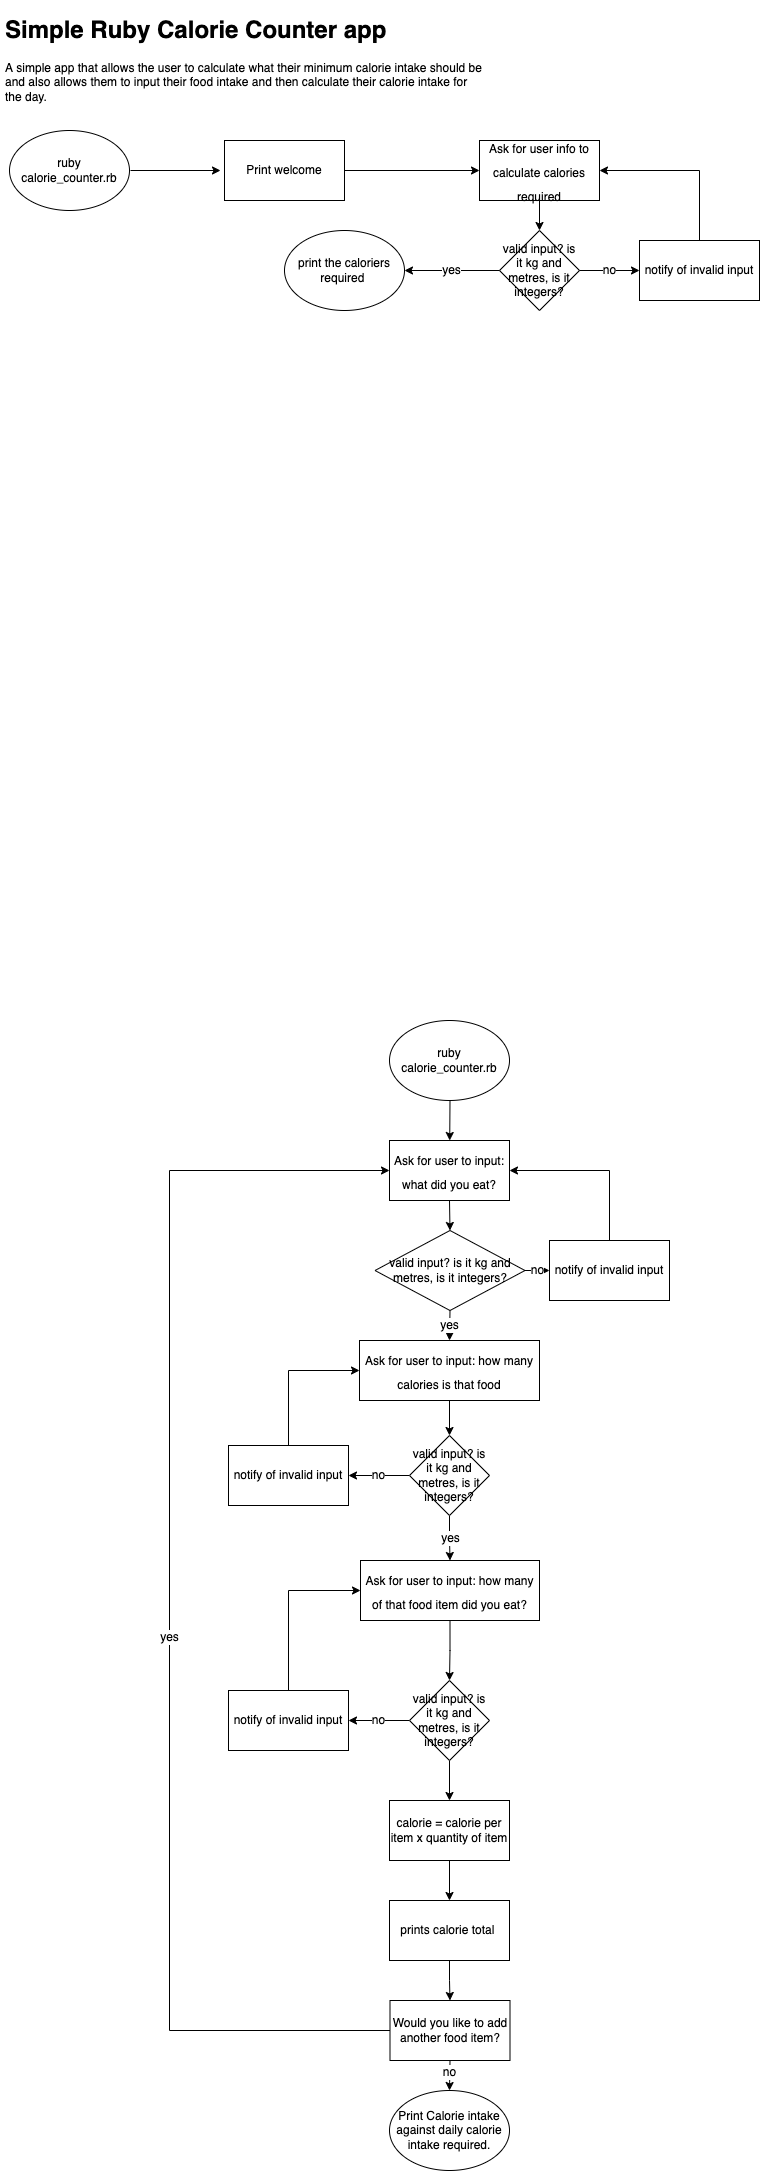

The diagram above was exported from draw.io. Its source (the exported page's mxGraphModel, read from the mxfile embedded in the PNG):
<mxGraphModel dx="1666" dy="1866" grid="1" gridSize="10" guides="1" tooltips="1" connect="1" arrows="1" fold="1" page="1" pageScale="1" pageWidth="827" pageHeight="1169" math="0" shadow="0">
  <root>
    <mxCell id="0" />
    <mxCell id="1" parent="0" />
    <mxCell id="lMIiw00hyQl4g-2wOtya-23" value="ruby calorie_counter.rb" style="ellipse;whiteSpace=wrap;html=1;" parent="1" vertex="1">
      <mxGeometry x="430" y="10" width="120" height="80" as="geometry" />
    </mxCell>
    <mxCell id="lMIiw00hyQl4g-2wOtya-26" value="&lt;font style=&quot;font-size: 12px&quot;&gt;Ask for user to input: what did you eat?&lt;/font&gt;" style="rounded=0;whiteSpace=wrap;html=1;fontSize=20;" parent="1" vertex="1">
      <mxGeometry x="430" y="130" width="120" height="60" as="geometry" />
    </mxCell>
    <mxCell id="lMIiw00hyQl4g-2wOtya-27" value="valid input? is it kg and metres, is it integers?" style="rhombus;whiteSpace=wrap;html=1;fontSize=12;" parent="1" vertex="1">
      <mxGeometry x="415.5" y="220" width="150" height="80" as="geometry" />
    </mxCell>
    <mxCell id="lMIiw00hyQl4g-2wOtya-28" value="notify of invalid input" style="rounded=0;whiteSpace=wrap;html=1;fontSize=12;" parent="1" vertex="1">
      <mxGeometry x="590" y="230" width="120" height="60" as="geometry" />
    </mxCell>
    <mxCell id="lMIiw00hyQl4g-2wOtya-29" value="" style="endArrow=classic;html=1;rounded=0;fontSize=12;exitX=0.5;exitY=1;exitDx=0;exitDy=0;" parent="1" target="lMIiw00hyQl4g-2wOtya-26" edge="1">
      <mxGeometry width="50" height="50" relative="1" as="geometry">
        <mxPoint x="490.5" y="90" as="sourcePoint" />
        <mxPoint x="591" y="370" as="targetPoint" />
      </mxGeometry>
    </mxCell>
    <mxCell id="lMIiw00hyQl4g-2wOtya-30" value="" style="endArrow=classic;html=1;rounded=0;fontSize=12;entryX=0.5;entryY=0;entryDx=0;entryDy=0;exitX=0.5;exitY=1;exitDx=0;exitDy=0;startArrow=none;" parent="1" target="lMIiw00hyQl4g-2wOtya-27" edge="1">
      <mxGeometry width="50" height="50" relative="1" as="geometry">
        <mxPoint x="490" y="190" as="sourcePoint" />
        <mxPoint x="520" y="10" as="targetPoint" />
      </mxGeometry>
    </mxCell>
    <mxCell id="lMIiw00hyQl4g-2wOtya-31" value="no" style="endArrow=classic;html=1;rounded=0;fontSize=12;entryX=0;entryY=0.5;entryDx=0;entryDy=0;exitX=1;exitY=0.5;exitDx=0;exitDy=0;" parent="1" source="lMIiw00hyQl4g-2wOtya-27" target="lMIiw00hyQl4g-2wOtya-28" edge="1">
      <mxGeometry width="50" height="50" relative="1" as="geometry">
        <mxPoint x="470" y="60" as="sourcePoint" />
        <mxPoint x="520" y="10" as="targetPoint" />
      </mxGeometry>
    </mxCell>
    <mxCell id="lMIiw00hyQl4g-2wOtya-32" value="" style="endArrow=classic;html=1;rounded=0;fontSize=12;exitX=0.5;exitY=0;exitDx=0;exitDy=0;entryX=1;entryY=0.5;entryDx=0;entryDy=0;" parent="1" source="lMIiw00hyQl4g-2wOtya-28" target="lMIiw00hyQl4g-2wOtya-26" edge="1">
      <mxGeometry width="50" height="50" relative="1" as="geometry">
        <mxPoint x="470" y="160" as="sourcePoint" />
        <mxPoint x="520" y="110" as="targetPoint" />
        <Array as="points">
          <mxPoint x="650" y="160" />
        </Array>
      </mxGeometry>
    </mxCell>
    <mxCell id="lMIiw00hyQl4g-2wOtya-33" value="Print Calorie intake against daily calorie intake required." style="ellipse;whiteSpace=wrap;html=1;rounded=0;fontFamily=Helvetica;fontSize=12;fontColor=default;strokeColor=default;fillColor=default;" parent="1" vertex="1">
      <mxGeometry x="430" y="1080" width="120" height="80" as="geometry" />
    </mxCell>
    <mxCell id="lMIiw00hyQl4g-2wOtya-34" value="yes" style="endArrow=classic;html=1;rounded=0;fontFamily=Helvetica;fontSize=12;fontColor=default;exitX=0.5;exitY=1;exitDx=0;exitDy=0;entryX=0.5;entryY=0;entryDx=0;entryDy=0;" parent="1" source="lMIiw00hyQl4g-2wOtya-27" target="lMIiw00hyQl4g-2wOtya-35" edge="1">
      <mxGeometry width="50" height="50" relative="1" as="geometry">
        <mxPoint x="431" y="200" as="sourcePoint" />
        <mxPoint x="370" y="260" as="targetPoint" />
      </mxGeometry>
    </mxCell>
    <mxCell id="lMIiw00hyQl4g-2wOtya-38" style="edgeStyle=orthogonalEdgeStyle;rounded=0;orthogonalLoop=1;jettySize=auto;html=1;exitX=0.5;exitY=1;exitDx=0;exitDy=0;entryX=0.5;entryY=0;entryDx=0;entryDy=0;fontFamily=Helvetica;fontSize=12;fontColor=default;" parent="1" target="lMIiw00hyQl4g-2wOtya-36" edge="1">
      <mxGeometry relative="1" as="geometry">
        <mxPoint x="490" y="390" as="sourcePoint" />
      </mxGeometry>
    </mxCell>
    <mxCell id="lMIiw00hyQl4g-2wOtya-35" value="&lt;font style=&quot;font-size: 12px&quot;&gt;Ask for user to input: how many calories is that food&lt;/font&gt;" style="rounded=0;whiteSpace=wrap;html=1;fontSize=20;" parent="1" vertex="1">
      <mxGeometry x="400" y="330" width="180" height="60" as="geometry" />
    </mxCell>
    <mxCell id="lMIiw00hyQl4g-2wOtya-41" value="no" style="edgeStyle=orthogonalEdgeStyle;rounded=0;orthogonalLoop=1;jettySize=auto;html=1;exitX=0;exitY=0.5;exitDx=0;exitDy=0;fontFamily=Helvetica;fontSize=12;fontColor=default;" parent="1" source="lMIiw00hyQl4g-2wOtya-36" target="lMIiw00hyQl4g-2wOtya-39" edge="1">
      <mxGeometry relative="1" as="geometry" />
    </mxCell>
    <mxCell id="lMIiw00hyQl4g-2wOtya-48" value="yes&lt;br&gt;" style="edgeStyle=orthogonalEdgeStyle;rounded=0;orthogonalLoop=1;jettySize=auto;html=1;exitX=0.5;exitY=1;exitDx=0;exitDy=0;entryX=0.5;entryY=0;entryDx=0;entryDy=0;fontFamily=Helvetica;fontSize=12;fontColor=default;" parent="1" source="lMIiw00hyQl4g-2wOtya-36" target="lMIiw00hyQl4g-2wOtya-43" edge="1">
      <mxGeometry relative="1" as="geometry" />
    </mxCell>
    <mxCell id="lMIiw00hyQl4g-2wOtya-36" value="valid input? is it kg and metres, is it integers?" style="rhombus;whiteSpace=wrap;html=1;fontSize=12;" parent="1" vertex="1">
      <mxGeometry x="450" y="425" width="80" height="80" as="geometry" />
    </mxCell>
    <mxCell id="lMIiw00hyQl4g-2wOtya-42" style="edgeStyle=orthogonalEdgeStyle;rounded=0;orthogonalLoop=1;jettySize=auto;html=1;exitX=0.5;exitY=0;exitDx=0;exitDy=0;entryX=0;entryY=0.5;entryDx=0;entryDy=0;fontFamily=Helvetica;fontSize=12;fontColor=default;" parent="1" source="lMIiw00hyQl4g-2wOtya-39" edge="1">
      <mxGeometry relative="1" as="geometry">
        <mxPoint x="400" y="360" as="targetPoint" />
        <Array as="points">
          <mxPoint x="329" y="360" />
        </Array>
      </mxGeometry>
    </mxCell>
    <mxCell id="lMIiw00hyQl4g-2wOtya-39" value="notify of invalid input" style="rounded=0;whiteSpace=wrap;html=1;fontSize=12;" parent="1" vertex="1">
      <mxGeometry x="269" y="435" width="120" height="60" as="geometry" />
    </mxCell>
    <mxCell id="lMIiw00hyQl4g-2wOtya-49" style="edgeStyle=orthogonalEdgeStyle;rounded=0;orthogonalLoop=1;jettySize=auto;html=1;exitX=0.5;exitY=1;exitDx=0;exitDy=0;entryX=0.5;entryY=0;entryDx=0;entryDy=0;fontFamily=Helvetica;fontSize=12;fontColor=default;" parent="1" source="lMIiw00hyQl4g-2wOtya-43" target="lMIiw00hyQl4g-2wOtya-45" edge="1">
      <mxGeometry relative="1" as="geometry" />
    </mxCell>
    <mxCell id="lMIiw00hyQl4g-2wOtya-43" value="&lt;font style=&quot;font-size: 12px&quot;&gt;Ask for user to input: how many of that food item did you eat?&lt;/font&gt;" style="rounded=0;whiteSpace=wrap;html=1;fontSize=20;" parent="1" vertex="1">
      <mxGeometry x="401" y="550" width="179" height="60" as="geometry" />
    </mxCell>
    <mxCell id="lMIiw00hyQl4g-2wOtya-44" value="no" style="edgeStyle=orthogonalEdgeStyle;rounded=0;orthogonalLoop=1;jettySize=auto;html=1;exitX=0;exitY=0.5;exitDx=0;exitDy=0;fontFamily=Helvetica;fontSize=12;fontColor=default;" parent="1" source="lMIiw00hyQl4g-2wOtya-45" target="lMIiw00hyQl4g-2wOtya-46" edge="1">
      <mxGeometry relative="1" as="geometry" />
    </mxCell>
    <mxCell id="lMIiw00hyQl4g-2wOtya-52" style="edgeStyle=orthogonalEdgeStyle;rounded=0;orthogonalLoop=1;jettySize=auto;html=1;exitX=0.5;exitY=1;exitDx=0;exitDy=0;fontFamily=Helvetica;fontSize=12;fontColor=default;" parent="1" source="lMIiw00hyQl4g-2wOtya-45" edge="1">
      <mxGeometry relative="1" as="geometry">
        <mxPoint x="490" y="790" as="targetPoint" />
      </mxGeometry>
    </mxCell>
    <mxCell id="lMIiw00hyQl4g-2wOtya-45" value="valid input? is it kg and metres, is it integers?" style="rhombus;whiteSpace=wrap;html=1;fontSize=12;" parent="1" vertex="1">
      <mxGeometry x="450" y="670" width="80" height="80" as="geometry" />
    </mxCell>
    <mxCell id="lMIiw00hyQl4g-2wOtya-50" style="edgeStyle=orthogonalEdgeStyle;rounded=0;orthogonalLoop=1;jettySize=auto;html=1;exitX=0.5;exitY=0;exitDx=0;exitDy=0;entryX=0;entryY=0.5;entryDx=0;entryDy=0;fontFamily=Helvetica;fontSize=12;fontColor=default;" parent="1" source="lMIiw00hyQl4g-2wOtya-46" target="lMIiw00hyQl4g-2wOtya-43" edge="1">
      <mxGeometry relative="1" as="geometry" />
    </mxCell>
    <mxCell id="lMIiw00hyQl4g-2wOtya-46" value="notify of invalid input" style="rounded=0;whiteSpace=wrap;html=1;fontSize=12;" parent="1" vertex="1">
      <mxGeometry x="269" y="680" width="120" height="60" as="geometry" />
    </mxCell>
    <mxCell id="lMIiw00hyQl4g-2wOtya-57" style="edgeStyle=orthogonalEdgeStyle;rounded=0;orthogonalLoop=1;jettySize=auto;html=1;exitX=0.5;exitY=1;exitDx=0;exitDy=0;entryX=0.5;entryY=0;entryDx=0;entryDy=0;fontFamily=Helvetica;fontSize=12;fontColor=default;" parent="1" source="lMIiw00hyQl4g-2wOtya-54" edge="1">
      <mxGeometry relative="1" as="geometry">
        <mxPoint x="490" y="890" as="targetPoint" />
      </mxGeometry>
    </mxCell>
    <mxCell id="lMIiw00hyQl4g-2wOtya-54" value="calorie = calorie per item x quantity of item" style="rounded=0;whiteSpace=wrap;html=1;fontFamily=Helvetica;fontSize=12;fontColor=default;strokeColor=default;fillColor=default;" parent="1" vertex="1">
      <mxGeometry x="430" y="790" width="120" height="60" as="geometry" />
    </mxCell>
    <mxCell id="lMIiw00hyQl4g-2wOtya-88" style="edgeStyle=orthogonalEdgeStyle;rounded=0;orthogonalLoop=1;jettySize=auto;html=1;exitX=0.5;exitY=1;exitDx=0;exitDy=0;entryX=0.5;entryY=0;entryDx=0;entryDy=0;fontFamily=Helvetica;fontSize=12;fontColor=default;" parent="1" source="lMIiw00hyQl4g-2wOtya-55" target="lMIiw00hyQl4g-2wOtya-84" edge="1">
      <mxGeometry relative="1" as="geometry" />
    </mxCell>
    <mxCell id="lMIiw00hyQl4g-2wOtya-55" value="prints calorie total&amp;nbsp;" style="rounded=0;whiteSpace=wrap;html=1;fontFamily=Helvetica;fontSize=12;fontColor=default;strokeColor=default;fillColor=default;" parent="1" vertex="1">
      <mxGeometry x="430" y="890" width="120" height="60" as="geometry" />
    </mxCell>
    <mxCell id="lMIiw00hyQl4g-2wOtya-71" value="&lt;h1&gt;Simple Ruby Calorie Counter app&lt;/h1&gt;&lt;p&gt;A simple app that allows the user to calculate what their minimum calorie intake should be and also allows them to input their food intake and then calculate their calorie intake for the day.&lt;/p&gt;" style="text;html=1;strokeColor=none;fillColor=none;spacing=5;spacingTop=-20;whiteSpace=wrap;overflow=hidden;rounded=0;" parent="1" vertex="1">
      <mxGeometry x="41" y="-1000" width="490" height="120" as="geometry" />
    </mxCell>
    <mxCell id="lMIiw00hyQl4g-2wOtya-72" value="ruby calorie_counter.rb" style="ellipse;whiteSpace=wrap;html=1;" parent="1" vertex="1">
      <mxGeometry x="50" y="-880" width="120" height="80" as="geometry" />
    </mxCell>
    <mxCell id="lMIiw00hyQl4g-2wOtya-73" value="Print welcome" style="rounded=0;whiteSpace=wrap;html=1;" parent="1" vertex="1">
      <mxGeometry x="265" y="-870" width="120" height="60" as="geometry" />
    </mxCell>
    <mxCell id="lMIiw00hyQl4g-2wOtya-74" value="" style="endArrow=classic;html=1;rounded=0;fontSize=20;" parent="1" edge="1">
      <mxGeometry width="50" height="50" relative="1" as="geometry">
        <mxPoint x="171" y="-840" as="sourcePoint" />
        <mxPoint x="261" y="-840" as="targetPoint" />
      </mxGeometry>
    </mxCell>
    <mxCell id="lMIiw00hyQl4g-2wOtya-75" value="&lt;font style=&quot;font-size: 12px&quot;&gt;Ask for user info to calculate calories required&lt;/font&gt;" style="rounded=0;whiteSpace=wrap;html=1;fontSize=20;" parent="1" vertex="1">
      <mxGeometry x="520" y="-870" width="120" height="60" as="geometry" />
    </mxCell>
    <mxCell id="lMIiw00hyQl4g-2wOtya-76" value="valid input? is it kg and metres, is it integers?" style="rhombus;whiteSpace=wrap;html=1;fontSize=12;" parent="1" vertex="1">
      <mxGeometry x="540" y="-780" width="80" height="80" as="geometry" />
    </mxCell>
    <mxCell id="lMIiw00hyQl4g-2wOtya-77" value="notify of invalid input" style="rounded=0;whiteSpace=wrap;html=1;fontSize=12;" parent="1" vertex="1">
      <mxGeometry x="680" y="-770" width="120" height="60" as="geometry" />
    </mxCell>
    <mxCell id="lMIiw00hyQl4g-2wOtya-78" value="" style="endArrow=classic;html=1;rounded=0;fontSize=12;exitX=1;exitY=0.5;exitDx=0;exitDy=0;" parent="1" source="lMIiw00hyQl4g-2wOtya-73" target="lMIiw00hyQl4g-2wOtya-75" edge="1">
      <mxGeometry width="50" height="50" relative="1" as="geometry">
        <mxPoint x="521" y="-840" as="sourcePoint" />
        <mxPoint x="571" y="-890" as="targetPoint" />
      </mxGeometry>
    </mxCell>
    <mxCell id="lMIiw00hyQl4g-2wOtya-79" value="" style="endArrow=classic;html=1;rounded=0;fontSize=12;entryX=0.5;entryY=0;entryDx=0;entryDy=0;exitX=0.5;exitY=1;exitDx=0;exitDy=0;startArrow=none;" parent="1" target="lMIiw00hyQl4g-2wOtya-76" edge="1">
      <mxGeometry width="50" height="50" relative="1" as="geometry">
        <mxPoint x="580" y="-810" as="sourcePoint" />
        <mxPoint x="610" y="-990" as="targetPoint" />
      </mxGeometry>
    </mxCell>
    <mxCell id="lMIiw00hyQl4g-2wOtya-80" value="no" style="endArrow=classic;html=1;rounded=0;fontSize=12;entryX=0;entryY=0.5;entryDx=0;entryDy=0;exitX=1;exitY=0.5;exitDx=0;exitDy=0;" parent="1" source="lMIiw00hyQl4g-2wOtya-76" target="lMIiw00hyQl4g-2wOtya-77" edge="1">
      <mxGeometry width="50" height="50" relative="1" as="geometry">
        <mxPoint x="560" y="-940" as="sourcePoint" />
        <mxPoint x="610" y="-990" as="targetPoint" />
      </mxGeometry>
    </mxCell>
    <mxCell id="lMIiw00hyQl4g-2wOtya-81" value="" style="endArrow=classic;html=1;rounded=0;fontSize=12;exitX=0.5;exitY=0;exitDx=0;exitDy=0;entryX=1;entryY=0.5;entryDx=0;entryDy=0;" parent="1" source="lMIiw00hyQl4g-2wOtya-77" edge="1">
      <mxGeometry width="50" height="50" relative="1" as="geometry">
        <mxPoint x="560" y="-840" as="sourcePoint" />
        <mxPoint x="640" y="-840" as="targetPoint" />
        <Array as="points">
          <mxPoint x="740" y="-840" />
        </Array>
      </mxGeometry>
    </mxCell>
    <mxCell id="lMIiw00hyQl4g-2wOtya-82" value="print the caloriers required&amp;nbsp;" style="ellipse;whiteSpace=wrap;html=1;rounded=0;fontFamily=Helvetica;fontSize=12;fontColor=default;strokeColor=default;fillColor=default;" parent="1" vertex="1">
      <mxGeometry x="325" y="-780" width="120" height="80" as="geometry" />
    </mxCell>
    <mxCell id="lMIiw00hyQl4g-2wOtya-83" value="yes" style="endArrow=classic;html=1;rounded=0;fontFamily=Helvetica;fontSize=12;fontColor=default;exitX=0;exitY=0.5;exitDx=0;exitDy=0;entryX=1;entryY=0.5;entryDx=0;entryDy=0;" parent="1" source="lMIiw00hyQl4g-2wOtya-76" target="lMIiw00hyQl4g-2wOtya-82" edge="1">
      <mxGeometry width="50" height="50" relative="1" as="geometry">
        <mxPoint x="521" y="-800" as="sourcePoint" />
        <mxPoint x="571" y="-850" as="targetPoint" />
      </mxGeometry>
    </mxCell>
    <mxCell id="lMIiw00hyQl4g-2wOtya-89" style="edgeStyle=orthogonalEdgeStyle;rounded=0;orthogonalLoop=1;jettySize=auto;html=1;exitX=0.5;exitY=1;exitDx=0;exitDy=0;entryX=0.5;entryY=0;entryDx=0;entryDy=0;fontFamily=Helvetica;fontSize=12;fontColor=default;" parent="1" source="lMIiw00hyQl4g-2wOtya-84" edge="1">
      <mxGeometry relative="1" as="geometry">
        <mxPoint x="490" y="1080" as="targetPoint" />
      </mxGeometry>
    </mxCell>
    <mxCell id="lMIiw00hyQl4g-2wOtya-92" value="no" style="edgeLabel;html=1;align=center;verticalAlign=middle;resizable=0;points=[];fontSize=12;fontFamily=Helvetica;fontColor=default;" parent="lMIiw00hyQl4g-2wOtya-89" vertex="1" connectable="0">
      <mxGeometry x="-0.1986" y="-1" relative="1" as="geometry">
        <mxPoint as="offset" />
      </mxGeometry>
    </mxCell>
    <mxCell id="lMIiw00hyQl4g-2wOtya-91" style="edgeStyle=orthogonalEdgeStyle;rounded=0;orthogonalLoop=1;jettySize=auto;html=1;exitX=0;exitY=0.5;exitDx=0;exitDy=0;entryX=0;entryY=0.5;entryDx=0;entryDy=0;fontFamily=Helvetica;fontSize=12;fontColor=default;" parent="1" source="lMIiw00hyQl4g-2wOtya-84" target="lMIiw00hyQl4g-2wOtya-26" edge="1">
      <mxGeometry relative="1" as="geometry">
        <Array as="points">
          <mxPoint x="210" y="1020" />
          <mxPoint x="210" y="160" />
        </Array>
      </mxGeometry>
    </mxCell>
    <mxCell id="lMIiw00hyQl4g-2wOtya-93" value="yes" style="edgeLabel;html=1;align=center;verticalAlign=middle;resizable=0;points=[];fontSize=12;fontFamily=Helvetica;fontColor=default;" parent="lMIiw00hyQl4g-2wOtya-91" vertex="1" connectable="0">
      <mxGeometry x="-0.0552" y="1" relative="1" as="geometry">
        <mxPoint as="offset" />
      </mxGeometry>
    </mxCell>
    <mxCell id="lMIiw00hyQl4g-2wOtya-84" value="Would you like to add another food item?" style="rounded=0;whiteSpace=wrap;html=1;fontFamily=Helvetica;fontSize=12;fontColor=default;strokeColor=default;fillColor=default;" parent="1" vertex="1">
      <mxGeometry x="430.5" y="990" width="120" height="60" as="geometry" />
    </mxCell>
  </root>
</mxGraphModel>